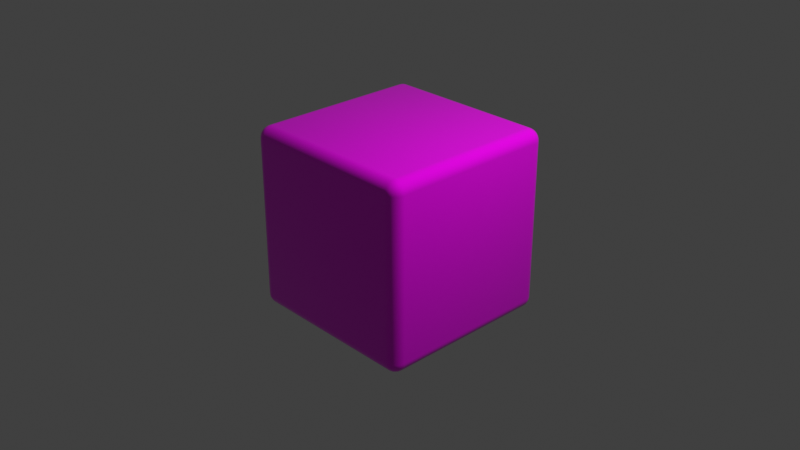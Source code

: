 # Source: Cube1.blend  (saved by Blender 3.1.7; exported with 4.5.12 LTS)
import bpy
from mathutils import Matrix  # noqa: F401  (used for matrix-valued properties, if any)

bpy.ops.wm.read_factory_settings(use_empty=True)
scene = bpy.context.scene
scene.name = 'Scene'

# ---- collections
col_collection = bpy.data.collections.new('Collection'); scene.collection.children.link(col_collection)

# ---- images (referenced by path relative to the original .blend; pixels are not part of the script)
import os
ASSET_DIR = os.environ.get("B2B_ASSET_DIR", "")  # directory of the original .blend (textures are referenced by path, not embedded)
HERE = os.path.dirname(os.path.abspath(__file__))  # packed textures are extracted next to this script under _unpacked/

def load_image(name, relpath, width, height, colorspace="sRGB"):
    """Load a texture the original file referenced (path relative to the .blend, or extracted next to this script)."""
    p = next((c for c in (os.path.join(HERE, relpath), os.path.join(ASSET_DIR, relpath)) if relpath and os.path.exists(c)), "")
    if p:
        img = bpy.data.images.load(p, check_existing=True)
        img.name = name
    else:  # same state as the original file: an image datablock whose file is absent (Cycles renders it pink)
        img = bpy.data.images.new(name, width, height)
        img.source = "FILE"
        img.filepath = "//" + (relpath or name)
    img.colorspace_settings.name = colorspace
    return img
img_1s_png = load_image('1s.png', '1s.png', 1024, 1024, 'sRGB')

# ---- materials (node trees are filled in below, after node groups)
mat_material = bpy.data.materials.new('Material')
mat_material.alpha_threshold = 0.0
mat_material.use_transparent_shadow = False
mat_material.line_color = (0.0, 0.0, 0.0, 1.0)

# ---- material node trees
mat_material.use_nodes = True; mat_material.node_tree.nodes.clear()
_N = mat_material.node_tree.nodes; _L = mat_material.node_tree.links
n0 = _N.new('ShaderNodeOutputMaterial'); n0.name = 'Material Output'; n0.location = (300, 300)
n1 = _N.new('ShaderNodeBsdfPrincipled'); n1.name = 'Principled BSDF'; n1.location = (10, 300)
n1.distribution = 'GGX'
n1.subsurface_method = 'RANDOM_WALK_SKIN'
n1.inputs[2].default_value = 0.0
n1.inputs[3].default_value = 1.45
n1.inputs[27].default_value = (0.0, 0.0, 0.0, 1.0)
n1.inputs[28].default_value = 1.0
n2 = _N.new('ShaderNodeTexImage'); n2.name = 'Image Texture'; n2.location = (-280, 280)
n2.image = img_1s_png
_L.new(n1.outputs[0], n0.inputs[0])
_L.new(n2.outputs[0], n1.inputs[0])
n0.is_active_output = True

# ---- world
world_world = bpy.data.worlds.new('World'); scene.world = world_world
world_world.use_nodes = True; world_world.node_tree.nodes.clear()
_N = world_world.node_tree.nodes; _L = world_world.node_tree.links
n0 = _N.new('ShaderNodeOutputWorld'); n0.name = 'World Output'; n0.location = (300, 300)
n1 = _N.new('ShaderNodeBackground'); n1.name = 'Background'; n1.location = (10, 300)
n1.inputs[0].default_value = (0.05088, 0.05088, 0.05088, 1.0)
_L.new(n1.outputs[0], n0.inputs[0])
n0.is_active_output = True
world_world.color = (0.05088, 0.05088, 0.05088)
world_world.use_sun_shadow = False
world_world.sun_shadow_jitter_overblur = 0.0

# ---- cameras
cam_camera = bpy.data.cameras.new('Camera')
cam_camera.clip_end = 100.0
cam_camera.ortho_scale = 7.314

# ---- lights
light_light = bpy.data.lights.new('Light', 'POINT')
light_light.transmission_factor = 0.0
light_light.energy = 1000.0
light_light.shadow_soft_size = 0.1
light_light.shadow_maximum_resolution = 0.006
light_light.use_absolute_resolution = True

# ---- meshes
me_cube = bpy.data.meshes.new('Cube')
me_cube.from_pydata([(0.87, 1.0, 0.87), (0.87, 0.87, 1.0), (1.0, 0.87, 0.87), (0.87, 0.9975, 0.8954), (0.87, 0.9901, 0.9197), (0.87, 0.9781, 0.9422), (0.87, 0.9619, 0.9619), (0.8954, 0.9975, 0.87), (0.8961, 0.9946, 0.8965), (0.8962, 0.9867, 0.9211), (0.896, 0.9749, 0.9423), (0.8958, 0.9601, 0.96), (0.9197, 0.9901, 0.87), (0.921, 0.9866, 0.8965), (0.9203, 0.9787, 0.9204), (0.9188, 0.9681, 0.9399), (0.9179, 0.9555, 0.9554), (0.9422, 0.9781, 0.87), (0.9424, 0.9747, 0.8961), (0.94, 0.9681, 0.9189), (0.9364, 0.9599, 0.9364), (0.9345, 0.9498, 0.9498), (0.9451, 0.9451, 0.9451), (0.8954, 0.87, 0.9975), (0.9197, 0.87, 0.9901), (0.9422, 0.87, 0.9781), (0.9619, 0.87, 0.9619), (0.87, 0.8954, 0.9975), (0.8965, 0.8961, 0.9946), (0.9211, 0.8962, 0.9867), (0.9423, 0.896, 0.9749), (0.96, 0.8958, 0.9601), (0.87, 0.9197, 0.9901), (0.8965, 0.921, 0.9866), (0.9204, 0.9203, 0.9787), (0.9399, 0.9188, 0.9681), (0.9554, 0.9179, 0.9555), (0.87, 0.9422, 0.9781), (0.8961, 0.9424, 0.9747), (0.9189, 0.94, 0.9681), (0.9364, 0.9364, 0.9599), (0.9498, 0.9345, 0.9498), (0.9975, 0.8954, 0.87), (0.9901, 0.9197, 0.87), (0.9781, 0.9422, 0.87), (0.9619, 0.9619, 0.87), (0.9975, 0.87, 0.8954), (0.9946, 0.8965, 0.8961), (0.9867, 0.9211, 0.8962), (0.9749, 0.9423, 0.896), (0.9601, 0.96, 0.8958), (0.9901, 0.87, 0.9197), (0.9866, 0.8965, 0.921), (0.9787, 0.9204, 0.9203), (0.9681, 0.9399, 0.9188), (0.9555, 0.9554, 0.9179), (0.9781, 0.87, 0.9422), (0.9747, 0.8961, 0.9424), (0.9681, 0.9189, 0.94), (0.9599, 0.9364, 0.9364), (0.9498, 0.9498, 0.9345), (0.87, 0.87, -1.0), (0.87, 1.0, -0.87), (1.0, 0.87, -0.87), (0.87, 0.8954, -0.9975), (0.87, 0.9197, -0.9901), (0.87, 0.9422, -0.9781), (0.87, 0.9619, -0.9619), (0.8954, 0.87, -0.9975), (0.8961, 0.8965, -0.9946), (0.8962, 0.9211, -0.9867), (0.896, 0.9423, -0.9749), (0.8958, 0.96, -0.9601), (0.9197, 0.87, -0.9901), (0.921, 0.8965, -0.9866), (0.9203, 0.9204, -0.9787), (0.9188, 0.9399, -0.9681), (0.9179, 0.9554, -0.9555), (0.9422, 0.87, -0.9781), (0.9424, 0.8961, -0.9747), (0.94, 0.9189, -0.9681), (0.9364, 0.9364, -0.9599), (0.9345, 0.9498, -0.9498), (0.9451, 0.9451, -0.9451), (0.8954, 0.9975, -0.87), (0.9197, 0.9901, -0.87), (0.9422, 0.9781, -0.87), (0.9619, 0.9619, -0.87), (0.87, 0.9975, -0.8954), (0.8965, 0.9946, -0.8961), (0.9211, 0.9867, -0.8962), (0.9423, 0.9749, -0.896), (0.96, 0.9601, -0.8958), (0.87, 0.9901, -0.9197), (0.8965, 0.9866, -0.921), (0.9204, 0.9787, -0.9203), (0.9399, 0.9681, -0.9188), (0.9554, 0.9555, -0.9179), (0.87, 0.9781, -0.9422), (0.8961, 0.9747, -0.9424), (0.9189, 0.9681, -0.94), (0.9364, 0.9599, -0.9364), (0.9498, 0.9498, -0.9345), (0.9975, 0.87, -0.8954), (0.9901, 0.87, -0.9197), (0.9781, 0.87, -0.9422), (0.9619, 0.87, -0.9619), (0.9975, 0.8954, -0.87), (0.9946, 0.8961, -0.8965), (0.9867, 0.8962, -0.9211), (0.9749, 0.896, -0.9423), (0.9601, 0.8958, -0.96), (0.9901, 0.9197, -0.87), (0.9866, 0.921, -0.8965), (0.9787, 0.9203, -0.9204), (0.9681, 0.9188, -0.9399), (0.9555, 0.9179, -0.9554), (0.9781, 0.9422, -0.87), (0.9747, 0.9424, -0.8961), (0.9681, 0.94, -0.9189), (0.9599, 0.9364, -0.9364), (0.9498, 0.9345, -0.9498), (1.0, -0.87, 0.87), (0.87, -0.87, 1.0), (0.87, -1.0, 0.87), (0.9975, -0.87, 0.8954), (0.9901, -0.87, 0.9197), (0.9781, -0.87, 0.9422), (0.9619, -0.87, 0.9619), (0.9975, -0.8954, 0.87), (0.9946, -0.8961, 0.8965), (0.9867, -0.8962, 0.9211), (0.9749, -0.896, 0.9423), (0.9601, -0.8958, 0.96), (0.9901, -0.9197, 0.87), (0.9866, -0.921, 0.8965), (0.9787, -0.9203, 0.9204), (0.9681, -0.9188, 0.9399), (0.9555, -0.9179, 0.9554), (0.9781, -0.9422, 0.87), (0.9747, -0.9424, 0.8961), (0.9681, -0.94, 0.9189), (0.9599, -0.9364, 0.9364), (0.9498, -0.9345, 0.9498), (0.9451, -0.9451, 0.9451), (0.87, -0.8954, 0.9975), (0.87, -0.9197, 0.9901), (0.87, -0.9422, 0.9781), (0.87, -0.9619, 0.9619), (0.8954, -0.87, 0.9975), (0.8961, -0.8965, 0.9946), (0.8962, -0.9211, 0.9867), (0.896, -0.9423, 0.9749), (0.8958, -0.96, 0.9601), (0.9197, -0.87, 0.9901), (0.921, -0.8965, 0.9866), (0.9203, -0.9204, 0.9787), (0.9188, -0.9399, 0.9681), (0.9179, -0.9554, 0.9555), (0.9422, -0.87, 0.9781), (0.9424, -0.8961, 0.9747), (0.94, -0.9189, 0.9681), (0.9364, -0.9364, 0.9599), (0.9345, -0.9498, 0.9498), (0.8954, -0.9975, 0.87), (0.9197, -0.9901, 0.87), (0.9422, -0.9781, 0.87), (0.9619, -0.9619, 0.87), (0.87, -0.9975, 0.8954), (0.8965, -0.9946, 0.8961), (0.9211, -0.9867, 0.8962), (0.9423, -0.9749, 0.896), (0.96, -0.9601, 0.8958), (0.87, -0.9901, 0.9197), (0.8965, -0.9866, 0.921), (0.9204, -0.9787, 0.9203), (0.9399, -0.9681, 0.9188), (0.9554, -0.9555, 0.9179), (0.87, -0.9781, 0.9422), (0.8961, -0.9747, 0.9424), (0.9189, -0.9681, 0.94), (0.9364, -0.9599, 0.9364), (0.9498, -0.9498, 0.9345), (1.0, -0.87, -0.87), (0.87, -1.0, -0.87), (0.87, -0.87, -1.0), (0.9975, -0.8954, -0.87), (0.9901, -0.9197, -0.87), (0.9781, -0.9422, -0.87), (0.9619, -0.9619, -0.87), (0.9975, -0.87, -0.8954), (0.9946, -0.8965, -0.8961), (0.9867, -0.9211, -0.8962), (0.9749, -0.9423, -0.896), (0.9601, -0.96, -0.8958), (0.9901, -0.87, -0.9197), (0.9866, -0.8965, -0.921), (0.9787, -0.9204, -0.9203), (0.9681, -0.9399, -0.9188), (0.9555, -0.9554, -0.9179), (0.9781, -0.87, -0.9422), (0.9747, -0.8961, -0.9424), (0.9681, -0.9189, -0.94), (0.9599, -0.9364, -0.9364), (0.9498, -0.9498, -0.9345), (0.9451, -0.9451, -0.9451), (0.87, -0.9975, -0.8954), (0.87, -0.9901, -0.9197), (0.87, -0.9781, -0.9422), (0.87, -0.9619, -0.9619), (0.8954, -0.9975, -0.87), (0.8961, -0.9946, -0.8965), (0.8962, -0.9867, -0.9211), (0.896, -0.9749, -0.9423), (0.8958, -0.9601, -0.96), (0.9197, -0.9901, -0.87), (0.921, -0.9866, -0.8965), (0.9203, -0.9787, -0.9204), (0.9188, -0.9681, -0.9399), (0.9179, -0.9555, -0.9554), (0.9422, -0.9781, -0.87), (0.9424, -0.9747, -0.8961), (0.94, -0.9681, -0.9189), (0.9364, -0.9599, -0.9364), (0.9345, -0.9498, -0.9498), (0.8954, -0.87, -0.9975), (0.9197, -0.87, -0.9901), (0.9422, -0.87, -0.9781), (0.9619, -0.87, -0.9619), (0.87, -0.8954, -0.9975), (0.8965, -0.8961, -0.9946), (0.9211, -0.8962, -0.9867), (0.9423, -0.896, -0.9749), (0.96, -0.8958, -0.9601), (0.87, -0.9197, -0.9901), (0.8965, -0.921, -0.9866), (0.9204, -0.9203, -0.9787), (0.9399, -0.9188, -0.9681), (0.9554, -0.9179, -0.9555), (0.87, -0.9422, -0.9781), (0.8961, -0.9424, -0.9747), (0.9189, -0.94, -0.9681), (0.9364, -0.9364, -0.9599), (0.9498, -0.9345, -0.9498), (-0.87, 1.0, 0.87), (-1.0, 0.87, 0.87), (-0.87, 0.87, 1.0), (-0.8954, 0.9975, 0.87), (-0.9197, 0.9901, 0.87), (-0.9422, 0.9781, 0.87), (-0.9619, 0.9619, 0.87), (-0.87, 0.9975, 0.8954), (-0.8965, 0.9946, 0.8961), (-0.9211, 0.9867, 0.8962), (-0.9423, 0.9749, 0.896), (-0.96, 0.9601, 0.8958), (-0.87, 0.9901, 0.9197), (-0.8965, 0.9866, 0.921), (-0.9204, 0.9787, 0.9203), (-0.9399, 0.9681, 0.9188), (-0.9554, 0.9555, 0.9179), (-0.87, 0.9781, 0.9422), (-0.8961, 0.9747, 0.9424), (-0.9189, 0.9681, 0.94), (-0.9364, 0.9599, 0.9364), (-0.9498, 0.9498, 0.9345), (-0.9451, 0.9451, 0.9451), (-0.9975, 0.87, 0.8954), (-0.9901, 0.87, 0.9197), (-0.9781, 0.87, 0.9422), (-0.9619, 0.87, 0.9619), (-0.9975, 0.8954, 0.87), (-0.9946, 0.8961, 0.8965), (-0.9867, 0.8962, 0.9211), (-0.9749, 0.896, 0.9423), (-0.9601, 0.8958, 0.96), (-0.9901, 0.9197, 0.87), (-0.9866, 0.921, 0.8965), (-0.9787, 0.9203, 0.9204), (-0.9681, 0.9188, 0.9399), (-0.9555, 0.9179, 0.9554), (-0.9781, 0.9422, 0.87), (-0.9747, 0.9424, 0.8961), (-0.9681, 0.94, 0.9189), (-0.9599, 0.9364, 0.9364), (-0.9498, 0.9345, 0.9498), (-0.87, 0.8954, 0.9975), (-0.87, 0.9197, 0.9901), (-0.87, 0.9422, 0.9781), (-0.87, 0.9619, 0.9619), (-0.8954, 0.87, 0.9975), (-0.8961, 0.8965, 0.9946), (-0.8962, 0.9211, 0.9867), (-0.896, 0.9423, 0.9749), (-0.8958, 0.96, 0.9601), (-0.9197, 0.87, 0.9901), (-0.921, 0.8965, 0.9866), (-0.9203, 0.9204, 0.9787), (-0.9188, 0.9399, 0.9681), (-0.9179, 0.9554, 0.9555), (-0.9422, 0.87, 0.9781), (-0.9424, 0.8961, 0.9747), (-0.94, 0.9189, 0.9681), (-0.9364, 0.9364, 0.9599), (-0.9345, 0.9498, 0.9498), (-1.0, 0.87, -0.87), (-0.87, 1.0, -0.87), (-0.87, 0.87, -1.0), (-0.9975, 0.8954, -0.87), (-0.9901, 0.9197, -0.87), (-0.9781, 0.9422, -0.87), (-0.9619, 0.9619, -0.87), (-0.9975, 0.87, -0.8954), (-0.9946, 0.8965, -0.8961), (-0.9867, 0.9211, -0.8962), (-0.9749, 0.9423, -0.896), (-0.9601, 0.96, -0.8958), (-0.9901, 0.87, -0.9197), (-0.9866, 0.8965, -0.921), (-0.9787, 0.9204, -0.9203), (-0.9681, 0.9399, -0.9188), (-0.9555, 0.9554, -0.9179), (-0.9781, 0.87, -0.9422), (-0.9747, 0.8961, -0.9424), (-0.9681, 0.9189, -0.94), (-0.9599, 0.9364, -0.9364), (-0.9498, 0.9498, -0.9345), (-0.9451, 0.9451, -0.9451), (-0.87, 0.9975, -0.8954), (-0.87, 0.9901, -0.9197), (-0.87, 0.9781, -0.9422), (-0.87, 0.9619, -0.9619), (-0.8954, 0.9975, -0.87), (-0.8961, 0.9946, -0.8965), (-0.8962, 0.9867, -0.9211), (-0.896, 0.9749, -0.9423), (-0.8958, 0.9601, -0.96), (-0.9197, 0.9901, -0.87), (-0.921, 0.9866, -0.8965), (-0.9203, 0.9787, -0.9204), (-0.9188, 0.9681, -0.9399), (-0.9179, 0.9555, -0.9554), (-0.9422, 0.9781, -0.87), (-0.9424, 0.9747, -0.8961), (-0.94, 0.9681, -0.9189), (-0.9364, 0.9599, -0.9364), (-0.9345, 0.9498, -0.9498), (-0.8954, 0.87, -0.9975), (-0.9197, 0.87, -0.9901), (-0.9422, 0.87, -0.9781), (-0.9619, 0.87, -0.9619), (-0.87, 0.8954, -0.9975), (-0.8965, 0.8961, -0.9946), (-0.9211, 0.8962, -0.9867), (-0.9423, 0.896, -0.9749), (-0.96, 0.8958, -0.9601), (-0.87, 0.9197, -0.9901), (-0.8965, 0.921, -0.9866), (-0.9204, 0.9203, -0.9787), (-0.9399, 0.9188, -0.9681), (-0.9554, 0.9179, -0.9555), (-0.87, 0.9422, -0.9781), (-0.8961, 0.9424, -0.9747), (-0.9189, 0.94, -0.9681), (-0.9364, 0.9364, -0.9599), (-0.9498, 0.9345, -0.9498), (-1.0, -0.87, 0.87), (-0.87, -1.0, 0.87), (-0.87, -0.87, 1.0), (-0.9975, -0.8954, 0.87), (-0.9901, -0.9197, 0.87), (-0.9781, -0.9422, 0.87), (-0.9619, -0.9619, 0.87), (-0.9975, -0.87, 0.8954), (-0.9946, -0.8965, 0.8961), (-0.9867, -0.9211, 0.8962), (-0.9749, -0.9423, 0.896), (-0.9601, -0.96, 0.8958), (-0.9901, -0.87, 0.9197), (-0.9866, -0.8965, 0.921), (-0.9787, -0.9204, 0.9203), (-0.9681, -0.9399, 0.9188), (-0.9555, -0.9554, 0.9179), (-0.9781, -0.87, 0.9422), (-0.9747, -0.8961, 0.9424), (-0.9681, -0.9189, 0.94), (-0.9599, -0.9364, 0.9364), (-0.9498, -0.9498, 0.9345), (-0.9451, -0.9451, 0.9451), (-0.87, -0.9975, 0.8954), (-0.87, -0.9901, 0.9197), (-0.87, -0.9781, 0.9422), (-0.87, -0.9619, 0.9619), (-0.8954, -0.9975, 0.87), (-0.8961, -0.9946, 0.8965), (-0.8962, -0.9867, 0.9211), (-0.896, -0.9749, 0.9423), (-0.8958, -0.9601, 0.96), (-0.9197, -0.9901, 0.87), (-0.921, -0.9866, 0.8965), (-0.9203, -0.9787, 0.9204), (-0.9188, -0.9681, 0.9399), (-0.9179, -0.9555, 0.9554), (-0.9422, -0.9781, 0.87), (-0.9424, -0.9747, 0.8961), (-0.94, -0.9681, 0.9189), (-0.9364, -0.9599, 0.9364), (-0.9345, -0.9498, 0.9498), (-0.8954, -0.87, 0.9975), (-0.9197, -0.87, 0.9901), (-0.9422, -0.87, 0.9781), (-0.9619, -0.87, 0.9619), (-0.87, -0.8954, 0.9975), (-0.8965, -0.8961, 0.9946), (-0.9211, -0.8962, 0.9867), (-0.9423, -0.896, 0.9749), (-0.96, -0.8958, 0.9601), (-0.87, -0.9197, 0.9901), (-0.8965, -0.921, 0.9866), (-0.9204, -0.9203, 0.9787), (-0.9399, -0.9188, 0.9681), (-0.9554, -0.9179, 0.9555), (-0.87, -0.9422, 0.9781), (-0.8961, -0.9424, 0.9747), (-0.9189, -0.94, 0.9681), (-0.9364, -0.9364, 0.9599), (-0.9498, -0.9345, 0.9498), (-0.87, -0.87, -1.0), (-0.87, -1.0, -0.87), (-1.0, -0.87, -0.87), (-0.87, -0.8954, -0.9975), (-0.87, -0.9197, -0.9901), (-0.87, -0.9422, -0.9781), (-0.87, -0.9619, -0.9619), (-0.8954, -0.87, -0.9975), (-0.8961, -0.8965, -0.9946), (-0.8962, -0.9211, -0.9867), (-0.896, -0.9423, -0.9749), (-0.8958, -0.96, -0.9601), (-0.9197, -0.87, -0.9901), (-0.921, -0.8965, -0.9866), (-0.9203, -0.9204, -0.9787), (-0.9188, -0.9399, -0.9681), (-0.9179, -0.9554, -0.9555), (-0.9422, -0.87, -0.9781), (-0.9424, -0.8961, -0.9747), (-0.94, -0.9189, -0.9681), (-0.9364, -0.9364, -0.9599), (-0.9345, -0.9498, -0.9498), (-0.9451, -0.9451, -0.9451), (-0.8954, -0.9975, -0.87), (-0.9197, -0.9901, -0.87), (-0.9422, -0.9781, -0.87), (-0.9619, -0.9619, -0.87), (-0.87, -0.9975, -0.8954), (-0.8965, -0.9946, -0.8961), (-0.9211, -0.9867, -0.8962), (-0.9423, -0.9749, -0.896), (-0.96, -0.9601, -0.8958), (-0.87, -0.9901, -0.9197), (-0.8965, -0.9866, -0.921), (-0.9204, -0.9787, -0.9203), (-0.9399, -0.9681, -0.9188), (-0.9554, -0.9555, -0.9179), (-0.87, -0.9781, -0.9422), (-0.8961, -0.9747, -0.9424), (-0.9189, -0.9681, -0.94), (-0.9364, -0.9599, -0.9364), (-0.9498, -0.9498, -0.9345), (-0.9975, -0.87, -0.8954), (-0.9901, -0.87, -0.9197), (-0.9781, -0.87, -0.9422), (-0.9619, -0.87, -0.9619), (-0.9975, -0.8954, -0.87), (-0.9946, -0.8961, -0.8965), (-0.9867, -0.8962, -0.9211), (-0.9749, -0.896, -0.9423), (-0.9601, -0.8958, -0.96), (-0.9901, -0.9197, -0.87), (-0.9866, -0.921, -0.8965), (-0.9787, -0.9203, -0.9204), (-0.9681, -0.9188, -0.9399), (-0.9555, -0.9179, -0.9554), (-0.9781, -0.9422, -0.87), (-0.9747, -0.9424, -0.8961), (-0.9681, -0.94, -0.9189), (-0.9599, -0.9364, -0.9364), (-0.9498, -0.9345, -0.9498)], [], [(307, 61, 185, 427), (429, 366, 245, 305), (184, 124, 367, 428), (1, 246, 368, 123), (63, 2, 122, 183), (0, 3, 8, 7), (3, 4, 9, 8), (4, 5, 10, 9), (5, 6, 11, 10), (7, 8, 13, 12), (8, 9, 14, 13), (9, 10, 15, 14), (10, 11, 16, 15), (12, 13, 18, 17), (13, 14, 19, 18), (14, 15, 20, 19), (15, 16, 21, 20), (17, 18, 50, 45), (18, 19, 55, 50), (19, 20, 60, 55), (20, 21, 22, 60), (1, 23, 28, 27), (23, 24, 29, 28), (24, 25, 30, 29), (25, 26, 31, 30), (27, 28, 33, 32), (28, 29, 34, 33), (29, 30, 35, 34), (30, 31, 36, 35), (32, 33, 38, 37), (33, 34, 39, 38), (34, 35, 40, 39), (35, 36, 41, 40), (37, 38, 11, 6), (38, 39, 16, 11), (39, 40, 21, 16), (40, 41, 22, 21), (2, 42, 47, 46), (42, 43, 48, 47), (43, 44, 49, 48), (44, 45, 50, 49), (46, 47, 52, 51), (47, 48, 53, 52), (48, 49, 54, 53), (49, 50, 55, 54), (51, 52, 57, 56), (52, 53, 58, 57), (53, 54, 59, 58), (54, 55, 60, 59), (56, 57, 31, 26), (57, 58, 36, 31), (58, 59, 41, 36), (59, 60, 22, 41), (61, 64, 69, 68), (64, 65, 70, 69), (65, 66, 71, 70), (66, 67, 72, 71), (68, 69, 74, 73), (69, 70, 75, 74), (70, 71, 76, 75), (71, 72, 77, 76), (73, 74, 79, 78), (74, 75, 80, 79), (75, 76, 81, 80), (76, 77, 82, 81), (78, 79, 111, 106), (79, 80, 116, 111), (80, 81, 121, 116), (81, 82, 83, 121), (62, 84, 89, 88), (84, 85, 90, 89), (85, 86, 91, 90), (86, 87, 92, 91), (88, 89, 94, 93), (89, 90, 95, 94), (90, 91, 96, 95), (91, 92, 97, 96), (93, 94, 99, 98), (94, 95, 100, 99), (95, 96, 101, 100), (96, 97, 102, 101), (98, 99, 72, 67), (99, 100, 77, 72), (100, 101, 82, 77), (101, 102, 83, 82), (63, 103, 108, 107), (103, 104, 109, 108), (104, 105, 110, 109), (105, 106, 111, 110), (107, 108, 113, 112), (108, 109, 114, 113), (109, 110, 115, 114), (110, 111, 116, 115), (112, 113, 118, 117), (113, 114, 119, 118), (114, 115, 120, 119), (115, 116, 121, 120), (117, 118, 92, 87), (118, 119, 97, 92), (119, 120, 102, 97), (120, 121, 83, 102), (122, 125, 130, 129), (125, 126, 131, 130), (126, 127, 132, 131), (127, 128, 133, 132), (129, 130, 135, 134), (130, 131, 136, 135), (131, 132, 137, 136), (132, 133, 138, 137), (134, 135, 140, 139), (135, 136, 141, 140), (136, 137, 142, 141), (137, 138, 143, 142), (139, 140, 172, 167), (140, 141, 177, 172), (141, 142, 182, 177), (142, 143, 144, 182), (123, 145, 150, 149), (145, 146, 151, 150), (146, 147, 152, 151), (147, 148, 153, 152), (149, 150, 155, 154), (150, 151, 156, 155), (151, 152, 157, 156), (152, 153, 158, 157), (154, 155, 160, 159), (155, 156, 161, 160), (156, 157, 162, 161), (157, 158, 163, 162), (159, 160, 133, 128), (160, 161, 138, 133), (161, 162, 143, 138), (162, 163, 144, 143), (124, 164, 169, 168), (164, 165, 170, 169), (165, 166, 171, 170), (166, 167, 172, 171), (168, 169, 174, 173), (169, 170, 175, 174), (170, 171, 176, 175), (171, 172, 177, 176), (173, 174, 179, 178), (174, 175, 180, 179), (175, 176, 181, 180), (176, 177, 182, 181), (178, 179, 153, 148), (179, 180, 158, 153), (180, 181, 163, 158), (181, 182, 144, 163), (183, 186, 191, 190), (186, 187, 192, 191), (187, 188, 193, 192), (188, 189, 194, 193), (190, 191, 196, 195), (191, 192, 197, 196), (192, 193, 198, 197), (193, 194, 199, 198), (195, 196, 201, 200), (196, 197, 202, 201), (197, 198, 203, 202), (198, 199, 204, 203), (200, 201, 233, 228), (201, 202, 238, 233), (202, 203, 243, 238), (203, 204, 205, 243), (184, 206, 211, 210), (206, 207, 212, 211), (207, 208, 213, 212), (208, 209, 214, 213), (210, 211, 216, 215), (211, 212, 217, 216), (212, 213, 218, 217), (213, 214, 219, 218), (215, 216, 221, 220), (216, 217, 222, 221), (217, 218, 223, 222), (218, 219, 224, 223), (220, 221, 194, 189), (221, 222, 199, 194), (222, 223, 204, 199), (223, 224, 205, 204), (185, 225, 230, 229), (225, 226, 231, 230), (226, 227, 232, 231), (227, 228, 233, 232), (229, 230, 235, 234), (230, 231, 236, 235), (231, 232, 237, 236), (232, 233, 238, 237), (234, 235, 240, 239), (235, 236, 241, 240), (236, 237, 242, 241), (237, 238, 243, 242), (239, 240, 214, 209), (240, 241, 219, 214), (241, 242, 224, 219), (242, 243, 205, 224), (244, 247, 252, 251), (247, 248, 253, 252), (248, 249, 254, 253), (249, 250, 255, 254), (251, 252, 257, 256), (252, 253, 258, 257), (253, 254, 259, 258), (254, 255, 260, 259), (256, 257, 262, 261), (257, 258, 263, 262), (258, 259, 264, 263), (259, 260, 265, 264), (261, 262, 294, 289), (262, 263, 299, 294), (263, 264, 304, 299), (264, 265, 266, 304), (245, 267, 272, 271), (267, 268, 273, 272), (268, 269, 274, 273), (269, 270, 275, 274), (271, 272, 277, 276), (272, 273, 278, 277), (273, 274, 279, 278), (274, 275, 280, 279), (276, 277, 282, 281), (277, 278, 283, 282), (278, 279, 284, 283), (279, 280, 285, 284), (281, 282, 255, 250), (282, 283, 260, 255), (283, 284, 265, 260), (284, 285, 266, 265), (246, 286, 291, 290), (286, 287, 292, 291), (287, 288, 293, 292), (288, 289, 294, 293), (290, 291, 296, 295), (291, 292, 297, 296), (292, 293, 298, 297), (293, 294, 299, 298), (295, 296, 301, 300), (296, 297, 302, 301), (297, 298, 303, 302), (298, 299, 304, 303), (300, 301, 275, 270), (301, 302, 280, 275), (302, 303, 285, 280), (303, 304, 266, 285), (305, 308, 313, 312), (308, 309, 314, 313), (309, 310, 315, 314), (310, 311, 316, 315), (312, 313, 318, 317), (313, 314, 319, 318), (314, 315, 320, 319), (315, 316, 321, 320), (317, 318, 323, 322), (318, 319, 324, 323), (319, 320, 325, 324), (320, 321, 326, 325), (322, 323, 355, 350), (323, 324, 360, 355), (324, 325, 365, 360), (325, 326, 327, 365), (306, 328, 333, 332), (328, 329, 334, 333), (329, 330, 335, 334), (330, 331, 336, 335), (332, 333, 338, 337), (333, 334, 339, 338), (334, 335, 340, 339), (335, 336, 341, 340), (337, 338, 343, 342), (338, 339, 344, 343), (339, 340, 345, 344), (340, 341, 346, 345), (342, 343, 316, 311), (343, 344, 321, 316), (344, 345, 326, 321), (345, 346, 327, 326), (307, 347, 352, 351), (347, 348, 353, 352), (348, 349, 354, 353), (349, 350, 355, 354), (351, 352, 357, 356), (352, 353, 358, 357), (353, 354, 359, 358), (354, 355, 360, 359), (356, 357, 362, 361), (357, 358, 363, 362), (358, 359, 364, 363), (359, 360, 365, 364), (361, 362, 336, 331), (362, 363, 341, 336), (363, 364, 346, 341), (364, 365, 327, 346), (366, 369, 374, 373), (369, 370, 375, 374), (370, 371, 376, 375), (371, 372, 377, 376), (373, 374, 379, 378), (374, 375, 380, 379), (375, 376, 381, 380), (376, 377, 382, 381), (378, 379, 384, 383), (379, 380, 385, 384), (380, 381, 386, 385), (381, 382, 387, 386), (383, 384, 416, 411), (384, 385, 421, 416), (385, 386, 426, 421), (386, 387, 388, 426), (367, 389, 394, 393), (389, 390, 395, 394), (390, 391, 396, 395), (391, 392, 397, 396), (393, 394, 399, 398), (394, 395, 400, 399), (395, 396, 401, 400), (396, 397, 402, 401), (398, 399, 404, 403), (399, 400, 405, 404), (400, 401, 406, 405), (401, 402, 407, 406), (403, 404, 377, 372), (404, 405, 382, 377), (405, 406, 387, 382), (406, 407, 388, 387), (368, 408, 413, 412), (408, 409, 414, 413), (409, 410, 415, 414), (410, 411, 416, 415), (412, 413, 418, 417), (413, 414, 419, 418), (414, 415, 420, 419), (415, 416, 421, 420), (417, 418, 423, 422), (418, 419, 424, 423), (419, 420, 425, 424), (420, 421, 426, 425), (422, 423, 397, 392), (423, 424, 402, 397), (424, 425, 407, 402), (425, 426, 388, 407), (427, 430, 435, 434), (430, 431, 436, 435), (431, 432, 437, 436), (432, 433, 438, 437), (434, 435, 440, 439), (435, 436, 441, 440), (436, 437, 442, 441), (437, 438, 443, 442), (439, 440, 445, 444), (440, 441, 446, 445), (441, 442, 447, 446), (442, 443, 448, 447), (444, 445, 477, 472), (445, 446, 482, 477), (446, 447, 487, 482), (447, 448, 449, 487), (428, 450, 455, 454), (450, 451, 456, 455), (451, 452, 457, 456), (452, 453, 458, 457), (454, 455, 460, 459), (455, 456, 461, 460), (456, 457, 462, 461), (457, 458, 463, 462), (459, 460, 465, 464), (460, 461, 466, 465), (461, 462, 467, 466), (462, 463, 468, 467), (464, 465, 438, 433), (465, 466, 443, 438), (466, 467, 448, 443), (467, 468, 449, 448), (429, 469, 474, 473), (469, 470, 475, 474), (470, 471, 476, 475), (471, 472, 477, 476), (473, 474, 479, 478), (474, 475, 480, 479), (475, 476, 481, 480), (476, 477, 482, 481), (478, 479, 484, 483), (479, 480, 485, 484), (480, 481, 486, 485), (481, 482, 487, 486), (483, 484, 458, 453), (484, 485, 463, 458), (485, 486, 468, 463), (486, 487, 449, 468), (307, 427, 434, 347), (347, 434, 439, 348), (348, 439, 444, 349), (349, 444, 472, 350), (350, 472, 471, 322), (322, 471, 470, 317), (317, 470, 469, 312), (312, 469, 429, 305), (61, 307, 351, 64), (64, 351, 356, 65), (65, 356, 361, 66), (66, 361, 331, 67), (67, 331, 330, 98), (98, 330, 329, 93), (93, 329, 328, 88), (88, 328, 306, 62), (2, 63, 107, 42), (42, 107, 112, 43), (43, 112, 117, 44), (44, 117, 87, 45), (45, 87, 86, 17), (17, 86, 85, 12), (12, 85, 84, 7), (7, 84, 62, 0), (428, 367, 393, 450), (450, 393, 398, 451), (451, 398, 403, 452), (452, 403, 372, 453), (453, 372, 371, 483), (483, 371, 370, 478), (478, 370, 369, 473), (473, 369, 366, 429), (124, 184, 210, 164), (164, 210, 215, 165), (165, 215, 220, 166), (166, 220, 189, 167), (167, 189, 188, 139), (139, 188, 187, 134), (134, 187, 186, 129), (129, 186, 183, 122), (244, 306, 332, 247), (247, 332, 337, 248), (248, 337, 342, 249), (249, 342, 311, 250), (250, 311, 310, 281), (281, 310, 309, 276), (276, 309, 308, 271), (271, 308, 305, 245), (123, 368, 412, 145), (145, 412, 417, 146), (146, 417, 422, 147), (147, 422, 392, 148), (148, 392, 391, 178), (178, 391, 390, 173), (173, 390, 389, 168), (168, 389, 367, 124), (1, 123, 149, 23), (23, 149, 154, 24), (24, 154, 159, 25), (25, 159, 128, 26), (26, 128, 127, 56), (56, 127, 126, 51), (51, 126, 125, 46), (46, 125, 122, 2), (427, 185, 229, 430), (430, 229, 234, 431), (431, 234, 239, 432), (432, 239, 209, 433), (433, 209, 208, 464), (464, 208, 207, 459), (459, 207, 206, 454), (454, 206, 184, 428), (368, 246, 290, 408), (408, 290, 295, 409), (409, 295, 300, 410), (410, 300, 270, 411), (411, 270, 269, 383), (383, 269, 268, 378), (378, 268, 267, 373), (373, 267, 245, 366), (246, 1, 27, 286), (286, 27, 32, 287), (287, 32, 37, 288), (288, 37, 6, 289), (289, 6, 5, 261), (261, 5, 4, 256), (256, 4, 3, 251), (251, 3, 0, 244), (185, 61, 68, 225), (225, 68, 73, 226), (226, 73, 78, 227), (227, 78, 106, 228), (228, 106, 105, 200), (200, 105, 104, 195), (195, 104, 103, 190), (190, 103, 63, 183), (306, 244, 0, 62)])
me_cube.polygons.foreach_set('use_smooth', [True] * 486)
_uv = me_cube.uv_layers.new(name='UVMap')
_uv.uv.foreach_set('vector', [0.2139, 0.6139, 0.3866, 0.6139, 0.3866, 0.7867, 0.2139, 0.7867, 0.4124, 0.2168, 0.5852, 0.2168, 0.5852, 0.3895, 0.4124, 0.3895, 0.4124, 0.8125, 0.5852, 0.8125, 0.5852, 0.9852, 0.4124, 0.9852, 0.611, 0.6139, 0.7838, 0.6139, 0.7838, 0.7867, 0.611, 0.7867, 0.4124, 0.6139, 0.5852, 0.6139, 0.5852, 0.7867, 0.4124, 0.7867, 0.5852, 0.5881, 0.5877, 0.5881, 0.5878, 0.5907, 0.5852, 0.5906, 0.5877, 0.5881, 0.5901, 0.5881, 0.5903, 0.5907, 0.5878, 0.5907, 0.5901, 0.5881, 0.5924, 0.5881, 0.5924, 0.5907, 0.5903, 0.5907, 0.5924, 0.5881, 0.5981, 0.5881, 0.5981, 0.5907, 0.5924, 0.5907, 0.5852, 0.5906, 0.5878, 0.5907, 0.5878, 0.5932, 0.5852, 0.593, 0.5878, 0.5907, 0.5903, 0.5907, 0.5902, 0.5931, 0.5878, 0.5932, 0.5903, 0.5907, 0.5924, 0.5907, 0.5921, 0.5929, 0.5902, 0.5931, 0.5924, 0.5907, 0.5981, 0.5907, 0.5981, 0.5928, 0.5921, 0.5929, 0.5852, 0.593, 0.5878, 0.5932, 0.5878, 0.5953, 0.5852, 0.5953, 0.5878, 0.5932, 0.5902, 0.5931, 0.59, 0.595, 0.5878, 0.5953, 0.5902, 0.5931, 0.5921, 0.5929, 0.5918, 0.5947, 0.59, 0.595, 0.5921, 0.5929, 0.5981, 0.5928, 0.5981, 0.5945, 0.5918, 0.5947, 0.5852, 0.5953, 0.5878, 0.5953, 0.5878, 0.601, 0.5852, 0.601, 0.5878, 0.5953, 0.59, 0.595, 0.59, 0.601, 0.5878, 0.601, 0.59, 0.595, 0.5918, 0.5947, 0.5916, 0.601, 0.59, 0.601, 0.5918, 0.5947, 0.5981, 0.5945, 0.5963, 0.601, 0.5916, 0.601, 0.611, 0.6139, 0.6085, 0.6139, 0.6084, 0.6113, 0.611, 0.6114, 0.6085, 0.6139, 0.6061, 0.6139, 0.6059, 0.6113, 0.6084, 0.6113, 0.6061, 0.6139, 0.6038, 0.6139, 0.6038, 0.6113, 0.6059, 0.6113, 0.6038, 0.6139, 0.5981, 0.6139, 0.5981, 0.6113, 0.6038, 0.6113, 0.611, 0.6114, 0.6084, 0.6113, 0.6084, 0.6088, 0.611, 0.609, 0.6084, 0.6113, 0.6059, 0.6113, 0.606, 0.6089, 0.6084, 0.6088, 0.6059, 0.6113, 0.6038, 0.6113, 0.6041, 0.6091, 0.606, 0.6089, 0.6038, 0.6113, 0.5981, 0.6113, 0.5981, 0.6091, 0.6041, 0.6091, 0.611, 0.609, 0.6084, 0.6088, 0.6084, 0.6067, 0.611, 0.6067, 0.6084, 0.6088, 0.606, 0.6089, 0.6062, 0.607, 0.6084, 0.6067, 0.606, 0.6089, 0.6041, 0.6091, 0.6044, 0.6073, 0.6062, 0.607, 0.6041, 0.6091, 0.5981, 0.6091, 0.5981, 0.6075, 0.6044, 0.6073, 0.611, 0.6067, 0.6084, 0.6067, 0.6084, 0.601, 0.611, 0.601, 0.6084, 0.6067, 0.6062, 0.607, 0.6063, 0.601, 0.6084, 0.601, 0.6062, 0.607, 0.6044, 0.6073, 0.6046, 0.601, 0.6063, 0.601, 0.6044, 0.6073, 0.5981, 0.6075, 0.5963, 0.601, 0.6046, 0.601, 0.5852, 0.6139, 0.5852, 0.6114, 0.5878, 0.6113, 0.5877, 0.6139, 0.5852, 0.6114, 0.5852, 0.609, 0.5878, 0.6088, 0.5878, 0.6113, 0.5852, 0.609, 0.5852, 0.6067, 0.5878, 0.6067, 0.5878, 0.6088, 0.5852, 0.6067, 0.5852, 0.601, 0.5878, 0.601, 0.5878, 0.6067, 0.5877, 0.6139, 0.5878, 0.6113, 0.5903, 0.6113, 0.5901, 0.6139, 0.5878, 0.6113, 0.5878, 0.6088, 0.5902, 0.6089, 0.5903, 0.6113, 0.5878, 0.6088, 0.5878, 0.6067, 0.59, 0.607, 0.5902, 0.6089, 0.5878, 0.6067, 0.5878, 0.601, 0.59, 0.601, 0.59, 0.607, 0.5901, 0.6139, 0.5903, 0.6113, 0.5924, 0.6113, 0.5924, 0.6139, 0.5903, 0.6113, 0.5902, 0.6089, 0.5921, 0.6091, 0.5924, 0.6113, 0.5902, 0.6089, 0.59, 0.607, 0.5918, 0.6073, 0.5921, 0.6091, 0.59, 0.607, 0.59, 0.601, 0.5916, 0.601, 0.5918, 0.6073, 0.5924, 0.6139, 0.5924, 0.6113, 0.5981, 0.6113, 0.5981, 0.6139, 0.5924, 0.6113, 0.5921, 0.6091, 0.5981, 0.6091, 0.5981, 0.6113, 0.5921, 0.6091, 0.5918, 0.6073, 0.5981, 0.6075, 0.5981, 0.6091, 0.5918, 0.6073, 0.5916, 0.601, 0.5963, 0.601, 0.5981, 0.6075, 0.3866, 0.6139, 0.3866, 0.6114, 0.3892, 0.6113, 0.3892, 0.6139, 0.3866, 0.6114, 0.3866, 0.609, 0.3892, 0.6088, 0.3892, 0.6113, 0.3866, 0.609, 0.3866, 0.6067, 0.3892, 0.6067, 0.3892, 0.6088, 0.3866, 0.6067, 0.3866, 0.601, 0.3892, 0.601, 0.3892, 0.6067, 0.3892, 0.6139, 0.3892, 0.6113, 0.3917, 0.6113, 0.3916, 0.6139, 0.3892, 0.6113, 0.3892, 0.6088, 0.3916, 0.6089, 0.3917, 0.6113, 0.3892, 0.6088, 0.3892, 0.6067, 0.3915, 0.607, 0.3916, 0.6089, 0.3892, 0.6067, 0.3892, 0.601, 0.3914, 0.601, 0.3915, 0.607, 0.3916, 0.6139, 0.3917, 0.6113, 0.3938, 0.6113, 0.3938, 0.6139, 0.3917, 0.6113, 0.3916, 0.6089, 0.3936, 0.6091, 0.3938, 0.6113, 0.3916, 0.6089, 0.3915, 0.607, 0.3932, 0.6073, 0.3936, 0.6091, 0.3915, 0.607, 0.3914, 0.601, 0.393, 0.601, 0.3932, 0.6073, 0.3938, 0.6139, 0.3938, 0.6113, 0.3995, 0.6113, 0.3995, 0.6139, 0.3938, 0.6113, 0.3936, 0.6091, 0.3995, 0.6091, 0.3995, 0.6113, 0.3936, 0.6091, 0.3932, 0.6073, 0.3995, 0.6075, 0.3995, 0.6091, 0.3932, 0.6073, 0.393, 0.601, 0.3995, 0.6028, 0.3995, 0.6075, 0.4124, 0.5881, 0.4124, 0.5906, 0.4099, 0.5907, 0.4099, 0.5881, 0.4124, 0.5906, 0.4124, 0.593, 0.4098, 0.5932, 0.4099, 0.5907, 0.4124, 0.593, 0.4124, 0.5953, 0.4099, 0.5953, 0.4098, 0.5932, 0.4124, 0.5953, 0.4124, 0.601, 0.4099, 0.601, 0.4099, 0.5953, 0.4099, 0.5881, 0.4099, 0.5907, 0.4074, 0.5907, 0.4075, 0.5881, 0.4099, 0.5907, 0.4098, 0.5932, 0.4074, 0.5931, 0.4074, 0.5907, 0.4098, 0.5932, 0.4099, 0.5953, 0.4076, 0.595, 0.4074, 0.5931, 0.4099, 0.5953, 0.4099, 0.601, 0.4077, 0.601, 0.4076, 0.595, 0.4075, 0.5881, 0.4074, 0.5907, 0.4053, 0.5907, 0.4053, 0.5881, 0.4074, 0.5907, 0.4074, 0.5931, 0.4055, 0.5929, 0.4053, 0.5907, 0.4074, 0.5931, 0.4076, 0.595, 0.4059, 0.5947, 0.4055, 0.5929, 0.4076, 0.595, 0.4077, 0.601, 0.406, 0.601, 0.4059, 0.5947, 0.4053, 0.5881, 0.4053, 0.5907, 0.3995, 0.5907, 0.3995, 0.5881, 0.4053, 0.5907, 0.4055, 0.5929, 0.3995, 0.5928, 0.3995, 0.5907, 0.4055, 0.5929, 0.4059, 0.5947, 0.3995, 0.5945, 0.3995, 0.5928, 0.4059, 0.5947, 0.406, 0.601, 0.3995, 0.6028, 0.3995, 0.5945, 0.4124, 0.6139, 0.4099, 0.6139, 0.4098, 0.6113, 0.4124, 0.6114, 0.4099, 0.6139, 0.4075, 0.6139, 0.4074, 0.6113, 0.4098, 0.6113, 0.4075, 0.6139, 0.4053, 0.6139, 0.4053, 0.6113, 0.4074, 0.6113, 0.4053, 0.6139, 0.3995, 0.6139, 0.3995, 0.6113, 0.4053, 0.6113, 0.4124, 0.6114, 0.4098, 0.6113, 0.4098, 0.6088, 0.4124, 0.609, 0.4098, 0.6113, 0.4074, 0.6113, 0.4074, 0.6089, 0.4098, 0.6088, 0.4074, 0.6113, 0.4053, 0.6113, 0.4055, 0.6091, 0.4074, 0.6089, 0.4053, 0.6113, 0.3995, 0.6113, 0.3995, 0.6091, 0.4055, 0.6091, 0.4124, 0.609, 0.4098, 0.6088, 0.4099, 0.6067, 0.4124, 0.6067, 0.4098, 0.6088, 0.4074, 0.6089, 0.4076, 0.607, 0.4099, 0.6067, 0.4074, 0.6089, 0.4055, 0.6091, 0.4059, 0.6073, 0.4076, 0.607, 0.4055, 0.6091, 0.3995, 0.6091, 0.3995, 0.6075, 0.4059, 0.6073, 0.4124, 0.6067, 0.4099, 0.6067, 0.4099, 0.601, 0.4124, 0.601, 0.4099, 0.6067, 0.4076, 0.607, 0.4077, 0.601, 0.4099, 0.601, 0.4076, 0.607, 0.4059, 0.6073, 0.406, 0.601, 0.4077, 0.601, 0.4059, 0.6073, 0.3995, 0.6075, 0.3995, 0.6028, 0.406, 0.601, 0.5852, 0.7867, 0.5877, 0.7867, 0.5878, 0.7892, 0.5852, 0.7892, 0.5877, 0.7867, 0.5901, 0.7867, 0.5903, 0.7893, 0.5878, 0.7892, 0.5901, 0.7867, 0.5924, 0.7867, 0.5924, 0.7892, 0.5903, 0.7893, 0.5924, 0.7867, 0.5981, 0.7867, 0.5981, 0.7892, 0.5924, 0.7892, 0.5852, 0.7892, 0.5878, 0.7892, 0.5878, 0.7917, 0.5852, 0.7916, 0.5878, 0.7892, 0.5903, 0.7893, 0.5902, 0.7917, 0.5878, 0.7917, 0.5903, 0.7893, 0.5924, 0.7892, 0.5921, 0.7915, 0.5902, 0.7917, 0.5924, 0.7892, 0.5981, 0.7892, 0.5981, 0.7914, 0.5921, 0.7915, 0.5852, 0.7916, 0.5878, 0.7917, 0.5878, 0.7938, 0.5852, 0.7938, 0.5878, 0.7917, 0.5902, 0.7917, 0.59, 0.7936, 0.5878, 0.7938, 0.5902, 0.7917, 0.5921, 0.7915, 0.5918, 0.7932, 0.59, 0.7936, 0.5921, 0.7915, 0.5981, 0.7914, 0.5981, 0.7931, 0.5918, 0.7932, 0.5852, 0.7938, 0.5878, 0.7938, 0.5878, 0.7996, 0.5852, 0.7996, 0.5878, 0.7938, 0.59, 0.7936, 0.59, 0.7996, 0.5878, 0.7996, 0.59, 0.7936, 0.5918, 0.7932, 0.5916, 0.7996, 0.59, 0.7996, 0.5918, 0.7932, 0.5981, 0.7931, 0.5981, 0.7977, 0.5916, 0.7996, 0.611, 0.7867, 0.611, 0.7892, 0.6084, 0.7893, 0.6085, 0.7867, 0.611, 0.7892, 0.611, 0.7916, 0.6084, 0.7917, 0.6084, 0.7893, 0.611, 0.7916, 0.611, 0.7938, 0.6084, 0.7938, 0.6084, 0.7917, 0.611, 0.7938, 0.611, 0.7996, 0.6084, 0.7996, 0.6084, 0.7938, 0.6085, 0.7867, 0.6084, 0.7893, 0.6059, 0.7893, 0.6061, 0.7867, 0.6084, 0.7893, 0.6084, 0.7917, 0.606, 0.7917, 0.6059, 0.7893, 0.6084, 0.7917, 0.6084, 0.7938, 0.6062, 0.7936, 0.606, 0.7917, 0.6084, 0.7938, 0.6084, 0.7996, 0.6063, 0.7996, 0.6062, 0.7936, 0.6061, 0.7867, 0.6059, 0.7893, 0.6038, 0.7892, 0.6038, 0.7867, 0.6059, 0.7893, 0.606, 0.7917, 0.6041, 0.7915, 0.6038, 0.7892, 0.606, 0.7917, 0.6062, 0.7936, 0.6044, 0.7932, 0.6041, 0.7915, 0.6062, 0.7936, 0.6063, 0.7996, 0.6046, 0.7996, 0.6044, 0.7932, 0.6038, 0.7867, 0.6038, 0.7892, 0.5981, 0.7892, 0.5981, 0.7867, 0.6038, 0.7892, 0.6041, 0.7915, 0.5981, 0.7914, 0.5981, 0.7892, 0.6041, 0.7915, 0.6044, 0.7932, 0.5981, 0.7931, 0.5981, 0.7914, 0.6044, 0.7932, 0.6046, 0.7996, 0.5981, 0.7977, 0.5981, 0.7931, 0.5852, 0.8125, 0.5852, 0.8099, 0.5878, 0.8098, 0.5877, 0.8125, 0.5852, 0.8099, 0.5852, 0.8075, 0.5878, 0.8074, 0.5878, 0.8098, 0.5852, 0.8075, 0.5852, 0.8053, 0.5878, 0.8053, 0.5878, 0.8074, 0.5852, 0.8053, 0.5852, 0.7996, 0.5878, 0.7996, 0.5878, 0.8053, 0.5877, 0.8125, 0.5878, 0.8098, 0.5903, 0.8098, 0.5901, 0.8125, 0.5878, 0.8098, 0.5878, 0.8074, 0.5902, 0.8075, 0.5903, 0.8098, 0.5878, 0.8074, 0.5878, 0.8053, 0.59, 0.8055, 0.5902, 0.8075, 0.5878, 0.8053, 0.5878, 0.7996, 0.59, 0.7996, 0.59, 0.8055, 0.5901, 0.8125, 0.5903, 0.8098, 0.5924, 0.8099, 0.5924, 0.8125, 0.5903, 0.8098, 0.5902, 0.8075, 0.5921, 0.8076, 0.5924, 0.8099, 0.5902, 0.8075, 0.59, 0.8055, 0.5918, 0.8059, 0.5921, 0.8076, 0.59, 0.8055, 0.59, 0.7996, 0.5916, 0.7996, 0.5918, 0.8059, 0.5924, 0.8125, 0.5924, 0.8099, 0.5981, 0.8099, 0.5981, 0.8125, 0.5924, 0.8099, 0.5921, 0.8076, 0.5981, 0.8077, 0.5981, 0.8099, 0.5921, 0.8076, 0.5918, 0.8059, 0.5981, 0.8061, 0.5981, 0.8077, 0.5918, 0.8059, 0.5916, 0.7996, 0.5981, 0.7977, 0.5981, 0.8061, 0.4124, 0.7867, 0.4124, 0.7892, 0.4099, 0.7893, 0.4099, 0.7867, 0.4124, 0.7892, 0.4124, 0.7916, 0.4098, 0.7917, 0.4099, 0.7893, 0.4124, 0.7916, 0.4124, 0.7938, 0.4099, 0.7938, 0.4098, 0.7917, 0.4124, 0.7938, 0.4124, 0.7996, 0.4099, 0.7996, 0.4099, 0.7938, 0.4099, 0.7867, 0.4099, 0.7893, 0.4074, 0.7893, 0.4075, 0.7867, 0.4099, 0.7893, 0.4098, 0.7917, 0.4074, 0.7917, 0.4074, 0.7893, 0.4098, 0.7917, 0.4099, 0.7938, 0.4076, 0.7936, 0.4074, 0.7917, 0.4099, 0.7938, 0.4099, 0.7996, 0.4077, 0.7996, 0.4076, 0.7936, 0.4075, 0.7867, 0.4074, 0.7893, 0.4053, 0.7892, 0.4053, 0.7867, 0.4074, 0.7893, 0.4074, 0.7917, 0.4055, 0.7915, 0.4053, 0.7892, 0.4074, 0.7917, 0.4076, 0.7936, 0.4059, 0.7932, 0.4055, 0.7915, 0.4076, 0.7936, 0.4077, 0.7996, 0.406, 0.7996, 0.4059, 0.7932, 0.4053, 0.7867, 0.4053, 0.7892, 0.3995, 0.7892, 0.3995, 0.7867, 0.4053, 0.7892, 0.4055, 0.7915, 0.3995, 0.7914, 0.3995, 0.7892, 0.4055, 0.7915, 0.4059, 0.7932, 0.3995, 0.7931, 0.3995, 0.7914, 0.4059, 0.7932, 0.406, 0.7996, 0.4014, 0.7996, 0.3995, 0.7931, 0.4124, 0.8125, 0.4099, 0.8125, 0.4098, 0.8099, 0.4124, 0.8099, 0.4099, 0.8125, 0.4075, 0.8125, 0.4074, 0.8099, 0.4098, 0.8099, 0.4075, 0.8125, 0.4053, 0.8125, 0.4053, 0.8099, 0.4074, 0.8099, 0.4053, 0.8125, 0.3995, 0.8125, 0.3995, 0.8099, 0.4053, 0.8099, 0.4124, 0.8099, 0.4098, 0.8099, 0.4098, 0.8074, 0.4124, 0.8075, 0.4098, 0.8099, 0.4074, 0.8099, 0.4074, 0.8075, 0.4098, 0.8074, 0.4074, 0.8099, 0.4053, 0.8099, 0.4055, 0.8076, 0.4074, 0.8075, 0.4053, 0.8099, 0.3995, 0.8099, 0.3995, 0.8077, 0.4055, 0.8076, 0.4124, 0.8075, 0.4098, 0.8074, 0.4099, 0.8053, 0.4124, 0.8053, 0.4098, 0.8074, 0.4074, 0.8075, 0.4076, 0.8055, 0.4099, 0.8053, 0.4074, 0.8075, 0.4055, 0.8076, 0.4059, 0.8059, 0.4076, 0.8055, 0.4055, 0.8076, 0.3995, 0.8077, 0.3995, 0.8061, 0.4059, 0.8059, 0.4124, 0.8053, 0.4099, 0.8053, 0.4099, 0.7996, 0.4124, 0.7996, 0.4099, 0.8053, 0.4076, 0.8055, 0.4077, 0.7996, 0.4099, 0.7996, 0.4076, 0.8055, 0.4059, 0.8059, 0.406, 0.7996, 0.4077, 0.7996, 0.4059, 0.8059, 0.3995, 0.8061, 0.4014, 0.7996, 0.406, 0.7996, 0.3866, 0.7867, 0.3892, 0.7867, 0.3893, 0.7892, 0.3866, 0.7892, 0.3892, 0.7867, 0.3916, 0.7867, 0.3917, 0.7893, 0.3893, 0.7892, 0.3916, 0.7867, 0.3938, 0.7867, 0.3938, 0.7892, 0.3917, 0.7893, 0.3938, 0.7867, 0.3995, 0.7867, 0.3995, 0.7892, 0.3938, 0.7892, 0.3866, 0.7892, 0.3893, 0.7892, 0.3893, 0.7917, 0.3866, 0.7916, 0.3893, 0.7892, 0.3917, 0.7893, 0.3916, 0.7917, 0.3893, 0.7917, 0.3917, 0.7893, 0.3938, 0.7892, 0.3936, 0.7915, 0.3916, 0.7917, 0.3938, 0.7892, 0.3995, 0.7892, 0.3995, 0.7914, 0.3936, 0.7915, 0.3866, 0.7916, 0.3893, 0.7917, 0.3892, 0.7938, 0.3866, 0.7938, 0.3893, 0.7917, 0.3916, 0.7917, 0.3915, 0.7936, 0.3892, 0.7938, 0.3916, 0.7917, 0.3936, 0.7915, 0.3932, 0.7932, 0.3915, 0.7936, 0.3936, 0.7915, 0.3995, 0.7914, 0.3995, 0.7931, 0.3932, 0.7932, 0.3866, 0.7938, 0.3892, 0.7938, 0.3892, 0.7996, 0.3866, 0.7996, 0.3892, 0.7938, 0.3915, 0.7936, 0.3914, 0.7996, 0.3892, 0.7996, 0.3915, 0.7936, 0.3932, 0.7932, 0.393, 0.7996, 0.3914, 0.7996, 0.3932, 0.7932, 0.3995, 0.7931, 0.4014, 0.7996, 0.393, 0.7996, 0.5852, 0.4153, 0.5852, 0.4128, 0.5878, 0.4127, 0.5877, 0.4153, 0.5852, 0.4128, 0.5852, 0.4104, 0.5878, 0.4103, 0.5878, 0.4127, 0.5852, 0.4104, 0.5852, 0.4082, 0.5878, 0.4082, 0.5878, 0.4103, 0.5852, 0.4082, 0.5852, 0.4024, 0.5878, 0.4024, 0.5878, 0.4082, 0.5877, 0.4153, 0.5878, 0.4127, 0.5903, 0.4127, 0.5901, 0.4153, 0.5878, 0.4127, 0.5878, 0.4103, 0.5902, 0.4103, 0.5903, 0.4127, 0.5878, 0.4103, 0.5878, 0.4082, 0.59, 0.4084, 0.5902, 0.4103, 0.5878, 0.4082, 0.5878, 0.4024, 0.59, 0.4024, 0.59, 0.4084, 0.5901, 0.4153, 0.5903, 0.4127, 0.5924, 0.4127, 0.5924, 0.4153, 0.5903, 0.4127, 0.5902, 0.4103, 0.5921, 0.4105, 0.5924, 0.4127, 0.5902, 0.4103, 0.59, 0.4084, 0.5918, 0.4087, 0.5921, 0.4105, 0.59, 0.4084, 0.59, 0.4024, 0.5916, 0.4024, 0.5918, 0.4087, 0.5924, 0.4153, 0.5924, 0.4127, 0.5981, 0.4128, 0.5981, 0.4153, 0.5924, 0.4127, 0.5921, 0.4105, 0.5981, 0.4106, 0.5981, 0.4128, 0.5921, 0.4105, 0.5918, 0.4087, 0.5981, 0.4089, 0.5981, 0.4106, 0.5918, 0.4087, 0.5916, 0.4024, 0.5926, 0.4024, 0.5981, 0.4089, 0.5852, 0.3895, 0.5877, 0.3895, 0.5878, 0.3921, 0.5852, 0.392, 0.5877, 0.3895, 0.5901, 0.3895, 0.5903, 0.3921, 0.5878, 0.3921, 0.5901, 0.3895, 0.5924, 0.3895, 0.5924, 0.3921, 0.5903, 0.3921, 0.5924, 0.3895, 0.5981, 0.3895, 0.5981, 0.3921, 0.5924, 0.3921, 0.5852, 0.392, 0.5878, 0.3921, 0.5878, 0.3946, 0.5852, 0.3945, 0.5878, 0.3921, 0.5903, 0.3921, 0.5902, 0.3945, 0.5878, 0.3946, 0.5903, 0.3921, 0.5924, 0.3921, 0.5921, 0.3944, 0.5902, 0.3945, 0.5924, 0.3921, 0.5981, 0.3921, 0.5981, 0.3943, 0.5921, 0.3944, 0.5852, 0.3945, 0.5878, 0.3946, 0.5878, 0.3967, 0.5852, 0.3967, 0.5878, 0.3946, 0.5902, 0.3945, 0.59, 0.3965, 0.5878, 0.3967, 0.5902, 0.3945, 0.5921, 0.3944, 0.5918, 0.3961, 0.59, 0.3965, 0.5921, 0.3944, 0.5981, 0.3943, 0.5981, 0.3959, 0.5918, 0.3961, 0.5852, 0.3967, 0.5878, 0.3967, 0.5878, 0.4024, 0.5852, 0.4024, 0.5878, 0.3967, 0.59, 0.3965, 0.59, 0.4024, 0.5878, 0.4024, 0.59, 0.3965, 0.5918, 0.3961, 0.5916, 0.4024, 0.59, 0.4024, 0.5918, 0.3961, 0.5981, 0.3959, 0.5981, 0.397, 0.5916, 0.4024, 0.7838, 0.6139, 0.7838, 0.6114, 0.7864, 0.6113, 0.7863, 0.6139, 0.7838, 0.6114, 0.7838, 0.609, 0.7864, 0.6088, 0.7864, 0.6113, 0.7838, 0.609, 0.7838, 0.6067, 0.7863, 0.6067, 0.7864, 0.6088, 0.7838, 0.6067, 0.7838, 0.601, 0.7863, 0.601, 0.7863, 0.6067, 0.7863, 0.6139, 0.7864, 0.6113, 0.7888, 0.6113, 0.7887, 0.6139, 0.7864, 0.6113, 0.7864, 0.6088, 0.7888, 0.6089, 0.7888, 0.6113, 0.7864, 0.6088, 0.7863, 0.6067, 0.7886, 0.607, 0.7888, 0.6089, 0.7863, 0.6067, 0.7863, 0.601, 0.7885, 0.601, 0.7886, 0.607, 0.7887, 0.6139, 0.7888, 0.6113, 0.791, 0.6113, 0.7909, 0.6139, 0.7888, 0.6113, 0.7888, 0.6089, 0.7907, 0.6091, 0.791, 0.6113, 0.7888, 0.6089, 0.7886, 0.607, 0.7904, 0.6073, 0.7907, 0.6091, 0.7886, 0.607, 0.7885, 0.601, 0.7902, 0.601, 0.7904, 0.6073, 0.7909, 0.6139, 0.791, 0.6113, 0.7967, 0.6113, 0.7967, 0.6139, 0.791, 0.6113, 0.7907, 0.6091, 0.7967, 0.6091, 0.7967, 0.6113, 0.7907, 0.6091, 0.7904, 0.6073, 0.7967, 0.6075, 0.7967, 0.6091, 0.7904, 0.6073, 0.7902, 0.601, 0.7912, 0.601, 0.7967, 0.6075, 0.4124, 0.3895, 0.4124, 0.392, 0.4099, 0.3922, 0.4099, 0.3895, 0.4124, 0.392, 0.4124, 0.3945, 0.4098, 0.3946, 0.4099, 0.3922, 0.4124, 0.3945, 0.4124, 0.3967, 0.4099, 0.3967, 0.4098, 0.3946, 0.4124, 0.3967, 0.4124, 0.4024, 0.4099, 0.4024, 0.4099, 0.3967, 0.4099, 0.3895, 0.4099, 0.3922, 0.4074, 0.3922, 0.4075, 0.3895, 0.4099, 0.3922, 0.4098, 0.3946, 0.4074, 0.3945, 0.4074, 0.3922, 0.4098, 0.3946, 0.4099, 0.3967, 0.4076, 0.3965, 0.4074, 0.3945, 0.4099, 0.3967, 0.4099, 0.4024, 0.4077, 0.4024, 0.4076, 0.3965, 0.4075, 0.3895, 0.4074, 0.3922, 0.4053, 0.3921, 0.4053, 0.3895, 0.4074, 0.3922, 0.4074, 0.3945, 0.4055, 0.3944, 0.4053, 0.3921, 0.4074, 0.3945, 0.4076, 0.3965, 0.4059, 0.3961, 0.4055, 0.3944, 0.4076, 0.3965, 0.4077, 0.4024, 0.406, 0.4024, 0.4059, 0.3961, 0.4053, 0.3895, 0.4053, 0.3921, 0.3995, 0.3921, 0.3995, 0.3895, 0.4053, 0.3921, 0.4055, 0.3944, 0.3995, 0.3943, 0.3995, 0.3921, 0.4055, 0.3944, 0.4059, 0.3961, 0.3995, 0.3959, 0.3995, 0.3943, 0.4059, 0.3961, 0.406, 0.4024, 0.405, 0.4024, 0.3995, 0.3959, 0.4124, 0.4153, 0.4099, 0.4153, 0.4098, 0.4127, 0.4124, 0.4128, 0.4099, 0.4153, 0.4075, 0.4153, 0.4074, 0.4127, 0.4098, 0.4127, 0.4075, 0.4153, 0.4053, 0.4153, 0.4053, 0.4128, 0.4074, 0.4127, 0.4053, 0.4153, 0.3995, 0.4153, 0.3995, 0.4128, 0.4053, 0.4128, 0.4124, 0.4128, 0.4098, 0.4127, 0.4098, 0.4103, 0.4124, 0.4104, 0.4098, 0.4127, 0.4074, 0.4127, 0.4074, 0.4103, 0.4098, 0.4103, 0.4074, 0.4127, 0.4053, 0.4128, 0.4055, 0.4105, 0.4074, 0.4103, 0.4053, 0.4128, 0.3995, 0.4128, 0.3995, 0.4106, 0.4055, 0.4105, 0.4124, 0.4104, 0.4098, 0.4103, 0.4099, 0.4081, 0.4124, 0.4082, 0.4098, 0.4103, 0.4074, 0.4103, 0.4076, 0.4084, 0.4099, 0.4081, 0.4074, 0.4103, 0.4055, 0.4105, 0.4059, 0.4087, 0.4076, 0.4084, 0.4055, 0.4105, 0.3995, 0.4106, 0.3995, 0.4089, 0.4059, 0.4087, 0.4124, 0.4082, 0.4099, 0.4081, 0.4099, 0.4024, 0.4124, 0.4024, 0.4099, 0.4081, 0.4076, 0.4084, 0.4077, 0.4024, 0.4099, 0.4024, 0.4076, 0.4084, 0.4059, 0.4087, 0.406, 0.4024, 0.4077, 0.4024, 0.4059, 0.4087, 0.3995, 0.4089, 0.3995, 0.4079, 0.406, 0.4024, 0.2139, 0.6139, 0.2114, 0.6139, 0.2113, 0.6113, 0.2139, 0.6114, 0.2114, 0.6139, 0.2089, 0.6139, 0.2088, 0.6113, 0.2113, 0.6113, 0.2089, 0.6139, 0.2067, 0.6139, 0.2067, 0.6113, 0.2088, 0.6113, 0.2067, 0.6139, 0.201, 0.6139, 0.201, 0.6113, 0.2067, 0.6113, 0.2139, 0.6114, 0.2113, 0.6113, 0.2113, 0.6088, 0.2139, 0.609, 0.2113, 0.6113, 0.2088, 0.6113, 0.2089, 0.6089, 0.2113, 0.6088, 0.2088, 0.6113, 0.2067, 0.6113, 0.2069, 0.6091, 0.2089, 0.6089, 0.2067, 0.6113, 0.201, 0.6113, 0.201, 0.6091, 0.2069, 0.6091, 0.2139, 0.609, 0.2113, 0.6088, 0.2113, 0.6067, 0.2139, 0.6067, 0.2113, 0.6088, 0.2089, 0.6089, 0.209, 0.607, 0.2113, 0.6067, 0.2089, 0.6089, 0.2069, 0.6091, 0.2073, 0.6073, 0.209, 0.607, 0.2069, 0.6091, 0.201, 0.6091, 0.201, 0.6075, 0.2073, 0.6073, 0.2139, 0.6067, 0.2113, 0.6067, 0.2113, 0.601, 0.2139, 0.601, 0.2113, 0.6067, 0.209, 0.607, 0.2091, 0.601, 0.2113, 0.601, 0.209, 0.607, 0.2073, 0.6073, 0.2075, 0.601, 0.2091, 0.601, 0.2073, 0.6073, 0.201, 0.6075, 0.201, 0.6065, 0.2075, 0.601, 0.5852, 0.2168, 0.5852, 0.2143, 0.5878, 0.2141, 0.5877, 0.2168, 0.5852, 0.2143, 0.5852, 0.2118, 0.5878, 0.2117, 0.5878, 0.2141, 0.5852, 0.2118, 0.5852, 0.2096, 0.5878, 0.2096, 0.5878, 0.2117, 0.5852, 0.2096, 0.5852, 0.2039, 0.5878, 0.2039, 0.5878, 0.2096, 0.5877, 0.2168, 0.5878, 0.2141, 0.5903, 0.2141, 0.5901, 0.2168, 0.5878, 0.2141, 0.5878, 0.2117, 0.5902, 0.2118, 0.5903, 0.2141, 0.5878, 0.2117, 0.5878, 0.2096, 0.59, 0.2098, 0.5902, 0.2118, 0.5878, 0.2096, 0.5878, 0.2039, 0.59, 0.2039, 0.59, 0.2098, 0.5901, 0.2168, 0.5903, 0.2141, 0.5924, 0.2142, 0.5924, 0.2168, 0.5903, 0.2141, 0.5902, 0.2118, 0.5921, 0.2119, 0.5924, 0.2142, 0.5902, 0.2118, 0.59, 0.2098, 0.5918, 0.2102, 0.5921, 0.2119, 0.59, 0.2098, 0.59, 0.2039, 0.5916, 0.2039, 0.5918, 0.2102, 0.5924, 0.2168, 0.5924, 0.2142, 0.5981, 0.2142, 0.5981, 0.2168, 0.5924, 0.2142, 0.5921, 0.2119, 0.5981, 0.212, 0.5981, 0.2142, 0.5921, 0.2119, 0.5918, 0.2102, 0.5981, 0.2104, 0.5981, 0.212, 0.5918, 0.2102, 0.5916, 0.2039, 0.5926, 0.2039, 0.5981, 0.2104, 0.5852, 0.9852, 0.5877, 0.9852, 0.5878, 0.9878, 0.5852, 0.9877, 0.5877, 0.9852, 0.5901, 0.9852, 0.5903, 0.9878, 0.5878, 0.9878, 0.5901, 0.9852, 0.5924, 0.9852, 0.5924, 0.9878, 0.5903, 0.9878, 0.5924, 0.9852, 0.5981, 0.9852, 0.5981, 0.9878, 0.5924, 0.9878, 0.5852, 0.9877, 0.5878, 0.9878, 0.5878, 0.9903, 0.5852, 0.9902, 0.5878, 0.9878, 0.5903, 0.9878, 0.5902, 0.9902, 0.5878, 0.9903, 0.5903, 0.9878, 0.5924, 0.9878, 0.5921, 0.9901, 0.5902, 0.9902, 0.5924, 0.9878, 0.5981, 0.9878, 0.5981, 0.99, 0.5921, 0.9901, 0.5852, 0.9902, 0.5878, 0.9903, 0.5878, 0.9924, 0.5852, 0.9924, 0.5878, 0.9903, 0.5902, 0.9902, 0.59, 0.9922, 0.5878, 0.9924, 0.5902, 0.9902, 0.5921, 0.9901, 0.5918, 0.9918, 0.59, 0.9922, 0.5921, 0.9901, 0.5981, 0.99, 0.5981, 0.9916, 0.5918, 0.9918, 0.5852, 0.9924, 0.5878, 0.9924, 0.5878, 0.9981, 0.5852, 0.9981, 0.5878, 0.9924, 0.59, 0.9922, 0.59, 0.9981, 0.5878, 0.9981, 0.59, 0.9922, 0.5918, 0.9918, 0.5916, 0.9981, 0.59, 0.9981, 0.5918, 0.9918, 0.5981, 0.9916, 0.5981, 0.9927, 0.5916, 0.9981, 0.7838, 0.7867, 0.7863, 0.7867, 0.7864, 0.7892, 0.7838, 0.7892, 0.7863, 0.7867, 0.7887, 0.7867, 0.7888, 0.7893, 0.7864, 0.7892, 0.7887, 0.7867, 0.7909, 0.7867, 0.7909, 0.7892, 0.7888, 0.7893, 0.7909, 0.7867, 0.7967, 0.7867, 0.7967, 0.7892, 0.7909, 0.7892, 0.7838, 0.7892, 0.7864, 0.7892, 0.7864, 0.7917, 0.7838, 0.7916, 0.7864, 0.7892, 0.7888, 0.7893, 0.7888, 0.7917, 0.7864, 0.7917, 0.7888, 0.7893, 0.7909, 0.7892, 0.7907, 0.7915, 0.7888, 0.7917, 0.7909, 0.7892, 0.7967, 0.7892, 0.7967, 0.7914, 0.7907, 0.7915, 0.7838, 0.7916, 0.7864, 0.7917, 0.7864, 0.7938, 0.7838, 0.7938, 0.7864, 0.7917, 0.7888, 0.7917, 0.7886, 0.7936, 0.7864, 0.7938, 0.7888, 0.7917, 0.7907, 0.7915, 0.7904, 0.7932, 0.7886, 0.7936, 0.7907, 0.7915, 0.7967, 0.7914, 0.7967, 0.7931, 0.7904, 0.7932, 0.7838, 0.7938, 0.7864, 0.7938, 0.7863, 0.7996, 0.7838, 0.7996, 0.7864, 0.7938, 0.7886, 0.7936, 0.7885, 0.7996, 0.7863, 0.7996, 0.7886, 0.7936, 0.7904, 0.7932, 0.7902, 0.7996, 0.7885, 0.7996, 0.7904, 0.7932, 0.7967, 0.7931, 0.7967, 0.7941, 0.7902, 0.7996, 0.2139, 0.7867, 0.2139, 0.7892, 0.2113, 0.7893, 0.2114, 0.7867, 0.2139, 0.7892, 0.2139, 0.7916, 0.2113, 0.7917, 0.2113, 0.7893, 0.2139, 0.7916, 0.2139, 0.7938, 0.2113, 0.7938, 0.2113, 0.7917, 0.2139, 0.7938, 0.2139, 0.7996, 0.2113, 0.7996, 0.2113, 0.7938, 0.2114, 0.7867, 0.2113, 0.7893, 0.2088, 0.7893, 0.2089, 0.7867, 0.2113, 0.7893, 0.2113, 0.7917, 0.2089, 0.7917, 0.2088, 0.7893, 0.2113, 0.7917, 0.2113, 0.7938, 0.209, 0.7936, 0.2089, 0.7917, 0.2113, 0.7938, 0.2113, 0.7996, 0.2091, 0.7996, 0.209, 0.7936, 0.2089, 0.7867, 0.2088, 0.7893, 0.2067, 0.7892, 0.2067, 0.7867, 0.2088, 0.7893, 0.2089, 0.7917, 0.2069, 0.7915, 0.2067, 0.7892, 0.2089, 0.7917, 0.209, 0.7936, 0.2073, 0.7932, 0.2069, 0.7915, 0.209, 0.7936, 0.2091, 0.7996, 0.2075, 0.7996, 0.2073, 0.7932, 0.2067, 0.7867, 0.2067, 0.7892, 0.201, 0.7892, 0.201, 0.7867, 0.2067, 0.7892, 0.2069, 0.7915, 0.201, 0.7914, 0.201, 0.7892, 0.2069, 0.7915, 0.2073, 0.7932, 0.201, 0.7931, 0.201, 0.7914, 0.2073, 0.7932, 0.2075, 0.7996, 0.2064, 0.7996, 0.201, 0.7931, 0.4124, 0.9852, 0.4124, 0.9877, 0.4099, 0.9878, 0.4099, 0.9852, 0.4124, 0.9877, 0.4124, 0.9902, 0.4098, 0.9903, 0.4099, 0.9878, 0.4124, 0.9902, 0.4124, 0.9924, 0.4099, 0.9924, 0.4098, 0.9903, 0.4124, 0.9924, 0.4124, 0.9981, 0.4099, 0.9981, 0.4099, 0.9924, 0.4099, 0.9852, 0.4099, 0.9878, 0.4074, 0.9878, 0.4075, 0.9852, 0.4099, 0.9878, 0.4098, 0.9903, 0.4074, 0.9902, 0.4074, 0.9878, 0.4098, 0.9903, 0.4099, 0.9924, 0.4076, 0.9922, 0.4074, 0.9902, 0.4099, 0.9924, 0.4099, 0.9981, 0.4077, 0.9981, 0.4076, 0.9922, 0.4075, 0.9852, 0.4074, 0.9878, 0.4053, 0.9878, 0.4053, 0.9852, 0.4074, 0.9878, 0.4074, 0.9902, 0.4055, 0.9901, 0.4053, 0.9878, 0.4074, 0.9902, 0.4076, 0.9922, 0.4059, 0.9918, 0.4055, 0.9901, 0.4076, 0.9922, 0.4077, 0.9981, 0.406, 0.9981, 0.4059, 0.9918, 0.4053, 0.9852, 0.4053, 0.9878, 0.3995, 0.9878, 0.3995, 0.9852, 0.4053, 0.9878, 0.4055, 0.9901, 0.3995, 0.99, 0.3995, 0.9878, 0.4055, 0.9901, 0.4059, 0.9918, 0.3995, 0.9916, 0.3995, 0.99, 0.4059, 0.9918, 0.406, 0.9981, 0.405, 0.9981, 0.3995, 0.9916, 0.4124, 0.2168, 0.4099, 0.2168, 0.4098, 0.2142, 0.4124, 0.2143, 0.4099, 0.2168, 0.4075, 0.2168, 0.4074, 0.2142, 0.4098, 0.2142, 0.4075, 0.2168, 0.4053, 0.2168, 0.4053, 0.2142, 0.4074, 0.2142, 0.4053, 0.2168, 0.3995, 0.2168, 0.3995, 0.2142, 0.4053, 0.2142, 0.4124, 0.2143, 0.4098, 0.2142, 0.4098, 0.2117, 0.4124, 0.2118, 0.4098, 0.2142, 0.4074, 0.2142, 0.4074, 0.2118, 0.4098, 0.2117, 0.4074, 0.2142, 0.4053, 0.2142, 0.4055, 0.2119, 0.4074, 0.2118, 0.4053, 0.2142, 0.3995, 0.2142, 0.3995, 0.212, 0.4055, 0.2119, 0.4124, 0.2118, 0.4098, 0.2117, 0.4099, 0.2096, 0.4124, 0.2096, 0.4098, 0.2117, 0.4074, 0.2118, 0.4076, 0.2098, 0.4099, 0.2096, 0.4074, 0.2118, 0.4055, 0.2119, 0.4059, 0.2102, 0.4076, 0.2098, 0.4055, 0.2119, 0.3995, 0.212, 0.3995, 0.2104, 0.4059, 0.2102, 0.4124, 0.2096, 0.4099, 0.2096, 0.4099, 0.2039, 0.4124, 0.2039, 0.4099, 0.2096, 0.4076, 0.2098, 0.4077, 0.2039, 0.4099, 0.2039, 0.4076, 0.2098, 0.4059, 0.2102, 0.406, 0.2039, 0.4077, 0.2039, 0.4059, 0.2102, 0.3995, 0.2104, 0.3995, 0.2093, 0.406, 0.2039, 0.2139, 0.6139, 0.2139, 0.7867, 0.2114, 0.7867, 0.2114, 0.6139, 0.2114, 0.6139, 0.2114, 0.7867, 0.2089, 0.7867, 0.2089, 0.6139, 0.2089, 0.6139, 0.2089, 0.7867, 0.2067, 0.7867, 0.2067, 0.6139, 0.2067, 0.6139, 0.2067, 0.7867, 0.201, 0.7867, 0.201, 0.6139, 0.3995, 0.3895, 0.3995, 0.2168, 0.4053, 0.2168, 0.4053, 0.3895, 0.4053, 0.3895, 0.4053, 0.2168, 0.4075, 0.2168, 0.4075, 0.3895, 0.4075, 0.3895, 0.4075, 0.2168, 0.4099, 0.2168, 0.4099, 0.3895, 0.4099, 0.3895, 0.4099, 0.2168, 0.4124, 0.2168, 0.4124, 0.3895, 0.3866, 0.6139, 0.2139, 0.6139, 0.2139, 0.6114, 0.3866, 0.6114, 0.3866, 0.6114, 0.2139, 0.6114, 0.2139, 0.609, 0.3866, 0.609, 0.3866, 0.609, 0.2139, 0.609, 0.2139, 0.6067, 0.3866, 0.6067, 0.3866, 0.6067, 0.2139, 0.6067, 0.2139, 0.601, 0.3866, 0.601, 0.3995, 0.5881, 0.3995, 0.4153, 0.4053, 0.4153, 0.4053, 0.5881, 0.4053, 0.5881, 0.4053, 0.4153, 0.4075, 0.4153, 0.4075, 0.5881, 0.4075, 0.5881, 0.4075, 0.4153, 0.4099, 0.4153, 0.4099, 0.5881, 0.4099, 0.5881, 0.4099, 0.4153, 0.4124, 0.4153, 0.4124, 0.5881, 0.5852, 0.6139, 0.4124, 0.6139, 0.4124, 0.6114, 0.5852, 0.6114, 0.5852, 0.6114, 0.4124, 0.6114, 0.4124, 0.609, 0.5852, 0.609, 0.5852, 0.609, 0.4124, 0.609, 0.4124, 0.6067, 0.5852, 0.6067, 0.5852, 0.6067, 0.4124, 0.6067, 0.4124, 0.601, 0.5852, 0.601, 0.5852, 0.601, 0.4124, 0.601, 0.4124, 0.5953, 0.5852, 0.5953, 0.5852, 0.5953, 0.4124, 0.5953, 0.4124, 0.593, 0.5852, 0.593, 0.5852, 0.593, 0.4124, 0.593, 0.4124, 0.5906, 0.5852, 0.5906, 0.5852, 0.5906, 0.4124, 0.5906, 0.4124, 0.5881, 0.5852, 0.5881, 0.4124, 0.9852, 0.5852, 0.9852, 0.5852, 0.9877, 0.4124, 0.9877, 0.4124, 0.9877, 0.5852, 0.9877, 0.5852, 0.9902, 0.4124, 0.9902, 0.4124, 0.9902, 0.5852, 0.9902, 0.5852, 0.9924, 0.4124, 0.9924, 0.4124, 0.9924, 0.5852, 0.9924, 0.5852, 0.9981, 0.4124, 0.9981, 0.4124, 0.2039, 0.5852, 0.2039, 0.5852, 0.2096, 0.4124, 0.2096, 0.4124, 0.2096, 0.5852, 0.2096, 0.5852, 0.2118, 0.4124, 0.2118, 0.4124, 0.2118, 0.5852, 0.2118, 0.5852, 0.2143, 0.4124, 0.2143, 0.4124, 0.2143, 0.5852, 0.2143, 0.5852, 0.2168, 0.4124, 0.2168, 0.5852, 0.8125, 0.4124, 0.8125, 0.4124, 0.8099, 0.5852, 0.8099, 0.5852, 0.8099, 0.4124, 0.8099, 0.4124, 0.8075, 0.5852, 0.8075, 0.5852, 0.8075, 0.4124, 0.8075, 0.4124, 0.8053, 0.5852, 0.8053, 0.5852, 0.8053, 0.4124, 0.8053, 0.4124, 0.7996, 0.5852, 0.7996, 0.5852, 0.7996, 0.4124, 0.7996, 0.4124, 0.7938, 0.5852, 0.7938, 0.5852, 0.7938, 0.4124, 0.7938, 0.4124, 0.7916, 0.5852, 0.7916, 0.5852, 0.7916, 0.4124, 0.7916, 0.4124, 0.7892, 0.5852, 0.7892, 0.5852, 0.7892, 0.4124, 0.7892, 0.4124, 0.7867, 0.5852, 0.7867, 0.5852, 0.4153, 0.4124, 0.4153, 0.4124, 0.4128, 0.5852, 0.4128, 0.5852, 0.4128, 0.4124, 0.4128, 0.4124, 0.4104, 0.5852, 0.4104, 0.5852, 0.4104, 0.4124, 0.4104, 0.4124, 0.4082, 0.5852, 0.4082, 0.5852, 0.4082, 0.4124, 0.4082, 0.4124, 0.4024, 0.5852, 0.4024, 0.5852, 0.4024, 0.4124, 0.4024, 0.4124, 0.3967, 0.5852, 0.3967, 0.5852, 0.3967, 0.4124, 0.3967, 0.4124, 0.3945, 0.5852, 0.3945, 0.5852, 0.3945, 0.4124, 0.3945, 0.4124, 0.392, 0.5852, 0.392, 0.5852, 0.392, 0.4124, 0.392, 0.4124, 0.3895, 0.5852, 0.3895, 0.611, 0.7867, 0.7838, 0.7867, 0.7838, 0.7892, 0.611, 0.7892, 0.611, 0.7892, 0.7838, 0.7892, 0.7838, 0.7916, 0.611, 0.7916, 0.611, 0.7916, 0.7838, 0.7916, 0.7838, 0.7938, 0.611, 0.7938, 0.611, 0.7938, 0.7838, 0.7938, 0.7838, 0.7996, 0.611, 0.7996, 0.5981, 0.8125, 0.5981, 0.9852, 0.5924, 0.9852, 0.5924, 0.8125, 0.5924, 0.8125, 0.5924, 0.9852, 0.5901, 0.9852, 0.5901, 0.8125, 0.5901, 0.8125, 0.5901, 0.9852, 0.5877, 0.9852, 0.5877, 0.8125, 0.5877, 0.8125, 0.5877, 0.9852, 0.5852, 0.9852, 0.5852, 0.8125, 0.611, 0.6139, 0.611, 0.7867, 0.6085, 0.7867, 0.6085, 0.6139, 0.6085, 0.6139, 0.6085, 0.7867, 0.6061, 0.7867, 0.6061, 0.6139, 0.6061, 0.6139, 0.6061, 0.7867, 0.6038, 0.7867, 0.6038, 0.6139, 0.6038, 0.6139, 0.6038, 0.7867, 0.5981, 0.7867, 0.5981, 0.6139, 0.5981, 0.6139, 0.5981, 0.7867, 0.5924, 0.7867, 0.5924, 0.6139, 0.5924, 0.6139, 0.5924, 0.7867, 0.5901, 0.7867, 0.5901, 0.6139, 0.5901, 0.6139, 0.5901, 0.7867, 0.5877, 0.7867, 0.5877, 0.6139, 0.5877, 0.6139, 0.5877, 0.7867, 0.5852, 0.7867, 0.5852, 0.6139, 0.2139, 0.7867, 0.3866, 0.7867, 0.3866, 0.7892, 0.2139, 0.7892, 0.2139, 0.7892, 0.3866, 0.7892, 0.3866, 0.7916, 0.2139, 0.7916, 0.2139, 0.7916, 0.3866, 0.7916, 0.3866, 0.7938, 0.2139, 0.7938, 0.2139, 0.7938, 0.3866, 0.7938, 0.3866, 0.7996, 0.2139, 0.7996, 0.3995, 0.9852, 0.3995, 0.8125, 0.4053, 0.8125, 0.4053, 0.9852, 0.4053, 0.9852, 0.4053, 0.8125, 0.4075, 0.8125, 0.4075, 0.9852, 0.4075, 0.9852, 0.4075, 0.8125, 0.4099, 0.8125, 0.4099, 0.9852, 0.4099, 0.9852, 0.4099, 0.8125, 0.4124, 0.8125, 0.4124, 0.9852, 0.7838, 0.7867, 0.7838, 0.6139, 0.7863, 0.6139, 0.7863, 0.7867, 0.7863, 0.7867, 0.7863, 0.6139, 0.7887, 0.6139, 0.7887, 0.7867, 0.7887, 0.7867, 0.7887, 0.6139, 0.7909, 0.6139, 0.7909, 0.7867, 0.7909, 0.7867, 0.7909, 0.6139, 0.7967, 0.6139, 0.7967, 0.7867, 0.5981, 0.2168, 0.5981, 0.3895, 0.5924, 0.3895, 0.5924, 0.2168, 0.5924, 0.2168, 0.5924, 0.3895, 0.5901, 0.3895, 0.5901, 0.2168, 0.5901, 0.2168, 0.5901, 0.3895, 0.5877, 0.3895, 0.5877, 0.2168, 0.5877, 0.2168, 0.5877, 0.3895, 0.5852, 0.3895, 0.5852, 0.2168, 0.7838, 0.6139, 0.611, 0.6139, 0.611, 0.6114, 0.7838, 0.6114, 0.7838, 0.6114, 0.611, 0.6114, 0.611, 0.609, 0.7838, 0.609, 0.7838, 0.609, 0.611, 0.609, 0.611, 0.6067, 0.7838, 0.6067, 0.7838, 0.6067, 0.611, 0.6067, 0.611, 0.601, 0.7838, 0.601, 0.5981, 0.4153, 0.5981, 0.5881, 0.5924, 0.5881, 0.5924, 0.4153, 0.5924, 0.4153, 0.5924, 0.5881, 0.5901, 0.5881, 0.5901, 0.4153, 0.5901, 0.4153, 0.5901, 0.5881, 0.5877, 0.5881, 0.5877, 0.4153, 0.5877, 0.4153, 0.5877, 0.5881, 0.5852, 0.5881, 0.5852, 0.4153, 0.3866, 0.7867, 0.3866, 0.6139, 0.3892, 0.6139, 0.3892, 0.7867, 0.3892, 0.7867, 0.3892, 0.6139, 0.3916, 0.6139, 0.3916, 0.7867, 0.3916, 0.7867, 0.3916, 0.6139, 0.3938, 0.6139, 0.3938, 0.7867, 0.3938, 0.7867, 0.3938, 0.6139, 0.3995, 0.6139, 0.3995, 0.7867, 0.3995, 0.7867, 0.3995, 0.6139, 0.4053, 0.6139, 0.4053, 0.7867, 0.4053, 0.7867, 0.4053, 0.6139, 0.4075, 0.6139, 0.4075, 0.7867, 0.4075, 0.7867, 0.4075, 0.6139, 0.4099, 0.6139, 0.4099, 0.7867, 0.4099, 0.7867, 0.4099, 0.6139, 0.4124, 0.6139, 0.4124, 0.7867, 0.4124, 0.4153, 0.5852, 0.4153, 0.5852, 0.5881, 0.4124, 0.5881])
me_cube.materials.append(mat_material)
me_cube.use_remesh_preserve_volume = False
me_cube.use_remesh_preserve_attributes = False
me_cube.use_mirror_vertex_groups = False
me_cube.update()

# ---- objects
ob_cube = bpy.data.objects.new('Cube', me_cube)
ob_light = bpy.data.objects.new('Light', light_light)
ob_camera = bpy.data.objects.new('Camera', cam_camera)

# ---- transforms, parenting, visibility, modifiers, constraints
ob_cube.location = (0.0, 0.0, 0.0)
ob_cube.lock_rotations_4d = False
ob_cube.empty_display_type = 'ARROWS'
ob_cube.lineart.crease_threshold = 0.0
ob_light.location = (4.076, 1.005, 5.904)
ob_light.rotation_euler = (0.6503, 0.05522, 1.866)
ob_light.lock_rotations_4d = False
ob_light.empty_display_type = 'ARROWS'
ob_light.color = (0.0, 0.0, 0.0, 0.0)
ob_light.lineart.crease_threshold = 0.0
ob_camera.location = (7.359, -6.926, 4.958)
ob_camera.rotation_euler = (1.109, 0.0, 0.8149)
ob_camera.lock_rotations_4d = False
ob_camera.empty_display_type = 'ARROWS'
ob_camera.color = (0.0, 0.0, 0.0, 0.0)
ob_camera.display_type = 'WIRE'
ob_camera.lineart.crease_threshold = 0.0

# ---- collection membership
col_collection.objects.link(ob_cube)
col_collection.objects.link(ob_light)
col_collection.objects.link(ob_camera)

# ---- scene / render settings (as saved in the file)
scene.camera = ob_camera
scene.frame_start = 1; scene.frame_end = 250; scene.frame_set(1)
scene.render.engine = 'BLENDER_EEVEE_NEXT'
scene.cycles.sampling_pattern = 'TABULATED_SOBOL'
scene.cycles.use_light_tree = False
scene.view_settings.view_transform = 'Standard'
bpy.context.view_layer.update()
